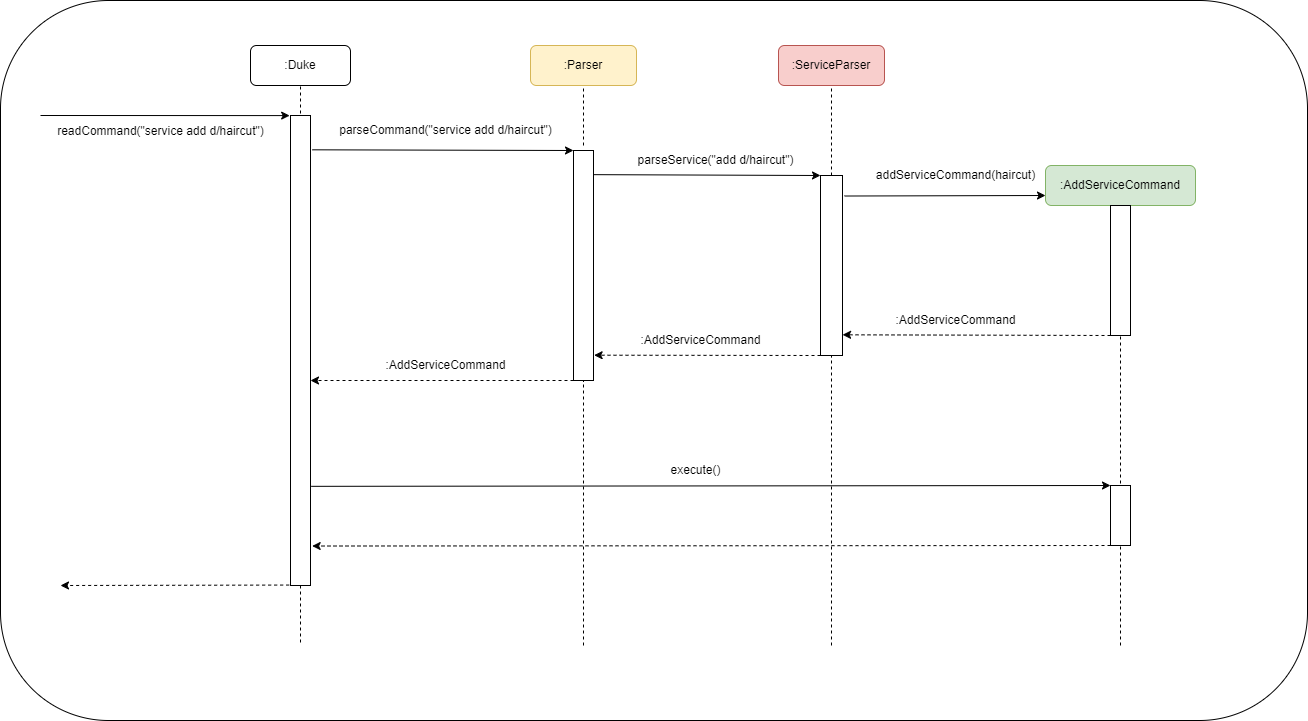

The diagram above was exported from draw.io. Its source (the exported page's mxGraphModel, read from the mxfile embedded in the PNG):
<mxGraphModel dx="2391" dy="834" grid="1" gridSize="10" guides="1" tooltips="1" connect="1" arrows="1" fold="1" page="1" pageScale="1" pageWidth="827" pageHeight="1169" math="0" shadow="0">
  <root>
    <mxCell id="0" />
    <mxCell id="1" parent="0" />
    <mxCell id="czXW9QVfjJwnmRT_rS9j-4" value="" style="rounded=1;whiteSpace=wrap;html=1;" parent="1" vertex="1">
      <mxGeometry x="-787" y="110" width="1307" height="720" as="geometry" />
    </mxCell>
    <mxCell id="063TzQV-iATJEPMxxV99-1" value=":ServiceParser" style="rounded=1;whiteSpace=wrap;html=1;fillColor=#f8cecc;strokeColor=#b85450;" parent="1" vertex="1">
      <mxGeometry x="-9" y="155" width="106" height="40" as="geometry" />
    </mxCell>
    <mxCell id="063TzQV-iATJEPMxxV99-3" value=":AddServiceCommand" style="rounded=1;whiteSpace=wrap;html=1;fillColor=#d5e8d4;strokeColor=#82b366;" parent="1" vertex="1">
      <mxGeometry x="258" y="275" width="150" height="40" as="geometry" />
    </mxCell>
    <mxCell id="063TzQV-iATJEPMxxV99-4" value=":Parser" style="rounded=1;whiteSpace=wrap;html=1;fillColor=#fff2cc;strokeColor=#d6b656;" parent="1" vertex="1">
      <mxGeometry x="-257" y="155" width="106" height="40" as="geometry" />
    </mxCell>
    <mxCell id="063TzQV-iATJEPMxxV99-5" value=":Duke" style="rounded=1;whiteSpace=wrap;html=1;" parent="1" vertex="1">
      <mxGeometry x="-537" y="155" width="100" height="40" as="geometry" />
    </mxCell>
    <mxCell id="063TzQV-iATJEPMxxV99-6" value="" style="endArrow=none;dashed=1;html=1;rounded=0;entryX=0.5;entryY=1;entryDx=0;entryDy=0;" parent="1" target="063TzQV-iATJEPMxxV99-5" edge="1">
      <mxGeometry width="50" height="50" relative="1" as="geometry">
        <mxPoint x="-487" y="235" as="sourcePoint" />
        <mxPoint x="-167" y="405" as="targetPoint" />
      </mxGeometry>
    </mxCell>
    <mxCell id="063TzQV-iATJEPMxxV99-7" value="" style="rounded=0;whiteSpace=wrap;html=1;" parent="1" vertex="1">
      <mxGeometry x="-497" y="225" width="20" height="470" as="geometry" />
    </mxCell>
    <mxCell id="063TzQV-iATJEPMxxV99-9" value="" style="endArrow=classic;html=1;rounded=0;entryX=-0.042;entryY=0.047;entryDx=0;entryDy=0;entryPerimeter=0;" parent="1" edge="1">
      <mxGeometry width="50" height="50" relative="1" as="geometry">
        <mxPoint x="-747" y="225" as="sourcePoint" />
        <mxPoint x="-497.84000000000015" y="225.09000000000015" as="targetPoint" />
      </mxGeometry>
    </mxCell>
    <mxCell id="063TzQV-iATJEPMxxV99-10" value="readCommand(&quot;service add d/haircut&quot;)" style="text;html=1;align=center;verticalAlign=middle;resizable=0;points=[];autosize=1;strokeColor=none;fillColor=none;" parent="1" vertex="1">
      <mxGeometry x="-742" y="226" width="230" height="30" as="geometry" />
    </mxCell>
    <mxCell id="063TzQV-iATJEPMxxV99-12" value="" style="rounded=0;whiteSpace=wrap;html=1;" parent="1" vertex="1">
      <mxGeometry x="-214" y="260" width="20" height="230" as="geometry" />
    </mxCell>
    <mxCell id="063TzQV-iATJEPMxxV99-13" value="" style="endArrow=none;dashed=1;html=1;rounded=0;entryX=0.5;entryY=1;entryDx=0;entryDy=0;" parent="1" target="063TzQV-iATJEPMxxV99-4" edge="1">
      <mxGeometry width="50" height="50" relative="1" as="geometry">
        <mxPoint x="-204" y="255" as="sourcePoint" />
        <mxPoint x="-137" y="435" as="targetPoint" />
      </mxGeometry>
    </mxCell>
    <mxCell id="063TzQV-iATJEPMxxV99-14" value="" style="endArrow=classic;html=1;rounded=0;entryX=0;entryY=0;entryDx=0;entryDy=0;exitX=1.083;exitY=0.073;exitDx=0;exitDy=0;exitPerimeter=0;" parent="1" source="063TzQV-iATJEPMxxV99-7" target="063TzQV-iATJEPMxxV99-12" edge="1">
      <mxGeometry width="50" height="50" relative="1" as="geometry">
        <mxPoint x="-187" y="485" as="sourcePoint" />
        <mxPoint x="-137" y="435" as="targetPoint" />
      </mxGeometry>
    </mxCell>
    <mxCell id="063TzQV-iATJEPMxxV99-15" value="parseCommand(&quot;service add d/haircut&quot;)" style="text;html=1;align=center;verticalAlign=middle;resizable=0;points=[];autosize=1;strokeColor=none;fillColor=none;" parent="1" vertex="1">
      <mxGeometry x="-462" y="225" width="240" height="30" as="geometry" />
    </mxCell>
    <mxCell id="063TzQV-iATJEPMxxV99-16" value="" style="endArrow=none;dashed=1;html=1;rounded=0;entryX=0.5;entryY=1;entryDx=0;entryDy=0;" parent="1" target="063TzQV-iATJEPMxxV99-1" edge="1">
      <mxGeometry width="50" height="50" relative="1" as="geometry">
        <mxPoint x="44" y="285" as="sourcePoint" />
        <mxPoint x="-49" y="455" as="targetPoint" />
      </mxGeometry>
    </mxCell>
    <mxCell id="063TzQV-iATJEPMxxV99-17" value="" style="rounded=0;whiteSpace=wrap;html=1;" parent="1" vertex="1">
      <mxGeometry x="33" y="285" width="22" height="180" as="geometry" />
    </mxCell>
    <mxCell id="063TzQV-iATJEPMxxV99-18" value="" style="endArrow=classic;html=1;rounded=0;entryX=0;entryY=0;entryDx=0;entryDy=0;exitX=1;exitY=0.105;exitDx=0;exitDy=0;exitPerimeter=0;" parent="1" source="063TzQV-iATJEPMxxV99-12" target="063TzQV-iATJEPMxxV99-17" edge="1">
      <mxGeometry width="50" height="50" relative="1" as="geometry">
        <mxPoint x="-187" y="285" as="sourcePoint" />
        <mxPoint x="33" y="375" as="targetPoint" />
      </mxGeometry>
    </mxCell>
    <mxCell id="063TzQV-iATJEPMxxV99-19" value="parseService(&quot;add d/haircut&quot;)" style="text;html=1;align=center;verticalAlign=middle;resizable=0;points=[];autosize=1;strokeColor=none;fillColor=none;" parent="1" vertex="1">
      <mxGeometry x="-162" y="255" width="180" height="30" as="geometry" />
    </mxCell>
    <mxCell id="063TzQV-iATJEPMxxV99-20" value="" style="endArrow=none;dashed=1;html=1;rounded=0;entryX=0.5;entryY=1;entryDx=0;entryDy=0;exitX=0.5;exitY=0;exitDx=0;exitDy=0;" parent="1" source="063TzQV-iATJEPMxxV99-21" target="063TzQV-iATJEPMxxV99-3" edge="1">
      <mxGeometry width="50" height="50" relative="1" as="geometry">
        <mxPoint x="333" y="305" as="sourcePoint" />
        <mxPoint x="178" y="365" as="targetPoint" />
      </mxGeometry>
    </mxCell>
    <mxCell id="063TzQV-iATJEPMxxV99-21" value="" style="rounded=0;whiteSpace=wrap;html=1;" parent="1" vertex="1">
      <mxGeometry x="323" y="315" width="20" height="130" as="geometry" />
    </mxCell>
    <mxCell id="063TzQV-iATJEPMxxV99-22" value="" style="endArrow=classic;html=1;rounded=0;entryX=0;entryY=0.75;entryDx=0;entryDy=0;exitX=1.091;exitY=0.114;exitDx=0;exitDy=0;exitPerimeter=0;" parent="1" source="063TzQV-iATJEPMxxV99-17" target="063TzQV-iATJEPMxxV99-3" edge="1">
      <mxGeometry width="50" height="50" relative="1" as="geometry">
        <mxPoint x="53" y="315" as="sourcePoint" />
        <mxPoint x="263" y="305" as="targetPoint" />
      </mxGeometry>
    </mxCell>
    <mxCell id="063TzQV-iATJEPMxxV99-24" value="addServiceCommand(haircut)" style="text;html=1;align=center;verticalAlign=middle;resizable=0;points=[];autosize=1;strokeColor=none;fillColor=none;" parent="1" vertex="1">
      <mxGeometry x="78" y="270" width="180" height="30" as="geometry" />
    </mxCell>
    <mxCell id="063TzQV-iATJEPMxxV99-25" value="" style="endArrow=classic;html=1;rounded=0;exitX=0;exitY=1;exitDx=0;exitDy=0;entryX=1.003;entryY=0.885;entryDx=0;entryDy=0;entryPerimeter=0;dashed=1;" parent="1" source="063TzQV-iATJEPMxxV99-21" target="063TzQV-iATJEPMxxV99-17" edge="1">
      <mxGeometry width="50" height="50" relative="1" as="geometry">
        <mxPoint x="-27" y="385" as="sourcePoint" />
        <mxPoint x="23" y="335" as="targetPoint" />
      </mxGeometry>
    </mxCell>
    <mxCell id="063TzQV-iATJEPMxxV99-26" value="" style="endArrow=classic;html=1;rounded=0;dashed=1;exitX=0;exitY=1;exitDx=0;exitDy=0;entryX=1.031;entryY=0.89;entryDx=0;entryDy=0;entryPerimeter=0;" parent="1" source="063TzQV-iATJEPMxxV99-17" target="063TzQV-iATJEPMxxV99-12" edge="1">
      <mxGeometry width="50" height="50" relative="1" as="geometry">
        <mxPoint x="-157" y="435" as="sourcePoint" />
        <mxPoint x="-107" y="385" as="targetPoint" />
      </mxGeometry>
    </mxCell>
    <mxCell id="063TzQV-iATJEPMxxV99-27" value="" style="endArrow=classic;html=1;rounded=0;dashed=1;exitX=0;exitY=1;exitDx=0;exitDy=0;" parent="1" source="063TzQV-iATJEPMxxV99-12" edge="1">
      <mxGeometry width="50" height="50" relative="1" as="geometry">
        <mxPoint x="-327" y="435" as="sourcePoint" />
        <mxPoint x="-477" y="490" as="targetPoint" />
      </mxGeometry>
    </mxCell>
    <mxCell id="063TzQV-iATJEPMxxV99-28" value=":AddServiceCommand" style="text;html=1;align=center;verticalAlign=middle;resizable=0;points=[];autosize=1;strokeColor=none;fillColor=none;" parent="1" vertex="1">
      <mxGeometry x="98" y="415" width="140" height="30" as="geometry" />
    </mxCell>
    <mxCell id="063TzQV-iATJEPMxxV99-29" value=":AddServiceCommand" style="text;html=1;align=center;verticalAlign=middle;resizable=0;points=[];autosize=1;strokeColor=none;fillColor=none;" parent="1" vertex="1">
      <mxGeometry x="-157" y="435" width="140" height="30" as="geometry" />
    </mxCell>
    <mxCell id="063TzQV-iATJEPMxxV99-30" value=":AddServiceCommand" style="text;html=1;align=center;verticalAlign=middle;resizable=0;points=[];autosize=1;strokeColor=none;fillColor=none;" parent="1" vertex="1">
      <mxGeometry x="-412" y="460" width="140" height="30" as="geometry" />
    </mxCell>
    <mxCell id="063TzQV-iATJEPMxxV99-33" value="" style="endArrow=none;dashed=1;html=1;rounded=0;exitX=0.5;exitY=1;exitDx=0;exitDy=0;" parent="1" source="063TzQV-iATJEPMxxV99-7" edge="1">
      <mxGeometry width="50" height="50" relative="1" as="geometry">
        <mxPoint x="-217" y="525" as="sourcePoint" />
        <mxPoint x="-487" y="755" as="targetPoint" />
      </mxGeometry>
    </mxCell>
    <mxCell id="063TzQV-iATJEPMxxV99-34" value="" style="endArrow=none;dashed=1;html=1;rounded=0;entryX=0.5;entryY=1;entryDx=0;entryDy=0;" parent="1" target="063TzQV-iATJEPMxxV99-12" edge="1">
      <mxGeometry width="50" height="50" relative="1" as="geometry">
        <mxPoint x="-204" y="755" as="sourcePoint" />
        <mxPoint x="-237" y="475" as="targetPoint" />
      </mxGeometry>
    </mxCell>
    <mxCell id="063TzQV-iATJEPMxxV99-35" value="" style="endArrow=none;dashed=1;html=1;rounded=0;entryX=0.5;entryY=1;entryDx=0;entryDy=0;" parent="1" target="063TzQV-iATJEPMxxV99-17" edge="1">
      <mxGeometry width="50" height="50" relative="1" as="geometry">
        <mxPoint x="44" y="755" as="sourcePoint" />
        <mxPoint x="-237" y="475" as="targetPoint" />
      </mxGeometry>
    </mxCell>
    <mxCell id="063TzQV-iATJEPMxxV99-36" value="" style="endArrow=none;dashed=1;html=1;rounded=0;entryX=0.5;entryY=1;entryDx=0;entryDy=0;" parent="1" target="063TzQV-iATJEPMxxV99-21" edge="1">
      <mxGeometry width="50" height="50" relative="1" as="geometry">
        <mxPoint x="333" y="755" as="sourcePoint" />
        <mxPoint x="128" y="475" as="targetPoint" />
      </mxGeometry>
    </mxCell>
    <mxCell id="czXW9QVfjJwnmRT_rS9j-5" value="" style="endArrow=classic;html=1;rounded=0;exitX=1.031;exitY=0.789;exitDx=0;exitDy=0;exitPerimeter=0;entryX=0;entryY=0;entryDx=0;entryDy=0;" parent="1" source="063TzQV-iATJEPMxxV99-7" target="czXW9QVfjJwnmRT_rS9j-6" edge="1">
      <mxGeometry width="50" height="50" relative="1" as="geometry">
        <mxPoint x="-277" y="595" as="sourcePoint" />
        <mxPoint x="263" y="595" as="targetPoint" />
      </mxGeometry>
    </mxCell>
    <mxCell id="czXW9QVfjJwnmRT_rS9j-6" value="" style="rounded=0;whiteSpace=wrap;html=1;" parent="1" vertex="1">
      <mxGeometry x="323" y="595" width="20" height="60" as="geometry" />
    </mxCell>
    <mxCell id="czXW9QVfjJwnmRT_rS9j-7" style="edgeStyle=orthogonalEdgeStyle;rounded=0;orthogonalLoop=1;jettySize=auto;html=1;exitX=0.5;exitY=1;exitDx=0;exitDy=0;" parent="1" source="czXW9QVfjJwnmRT_rS9j-6" target="czXW9QVfjJwnmRT_rS9j-6" edge="1">
      <mxGeometry relative="1" as="geometry" />
    </mxCell>
    <mxCell id="czXW9QVfjJwnmRT_rS9j-8" value="execute()" style="text;html=1;align=center;verticalAlign=middle;resizable=0;points=[];autosize=1;strokeColor=none;fillColor=none;" parent="1" vertex="1">
      <mxGeometry x="-127" y="565" width="70" height="30" as="geometry" />
    </mxCell>
    <mxCell id="czXW9QVfjJwnmRT_rS9j-9" value="" style="endArrow=classic;html=1;rounded=0;exitX=0;exitY=1;exitDx=0;exitDy=0;entryX=1.083;entryY=0.916;entryDx=0;entryDy=0;entryPerimeter=0;dashed=1;" parent="1" source="czXW9QVfjJwnmRT_rS9j-6" target="063TzQV-iATJEPMxxV99-7" edge="1">
      <mxGeometry width="50" height="50" relative="1" as="geometry">
        <mxPoint x="323" y="435" as="sourcePoint" />
        <mxPoint x="373" y="385" as="targetPoint" />
      </mxGeometry>
    </mxCell>
    <mxCell id="czXW9QVfjJwnmRT_rS9j-11" value="" style="endArrow=classic;html=1;rounded=0;dashed=1;exitX=-0.067;exitY=0.965;exitDx=0;exitDy=0;exitPerimeter=0;" parent="1" edge="1">
      <mxGeometry width="50" height="50" relative="1" as="geometry">
        <mxPoint x="-498.3399999999999" y="694.55" as="sourcePoint" />
        <mxPoint x="-727" y="695" as="targetPoint" />
      </mxGeometry>
    </mxCell>
  </root>
</mxGraphModel>